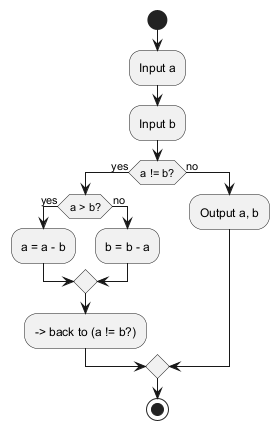

The diagram above was rendered by PlantUML. Its source (embedded in the PNG):
@startuml
start
:Input a;
:Input b;
if (a != b?) then (yes)
  if (a > b?) then (yes)
    :a = a - b;
  else (no)
    :b = b - a;
  endif
  --> back to (a != b?)
else (no)
  :Output a, b;
endif
stop
@enduml